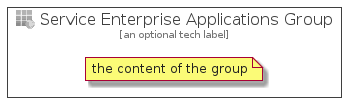

The diagram above was rendered by PlantUML. Its source (embedded in the PNG):
@startuml
' configures the library
!global $INCLUSION_MODE="local"
!global $LIB_BASE_LOCATION="../../.."

' loads the library's bootstrap
!include $LIB_BASE_LOCATION/bootstrap.puml

' loads the package bootstrap
include('azure-4/bootstrap')

' loads the Item which embeds the element ServiceEnterpriseApplicationsGroup
include('azure-4/Item/Identity/ServiceEnterpriseApplications')

' renders the element
ServiceEnterpriseApplicationsGroup('ServiceEnterpriseApplicationsGroup', 'Service Enterprise Applications Group', 'an optional tech label') {
    note as note
        the content of the group
    end note
}
@enduml